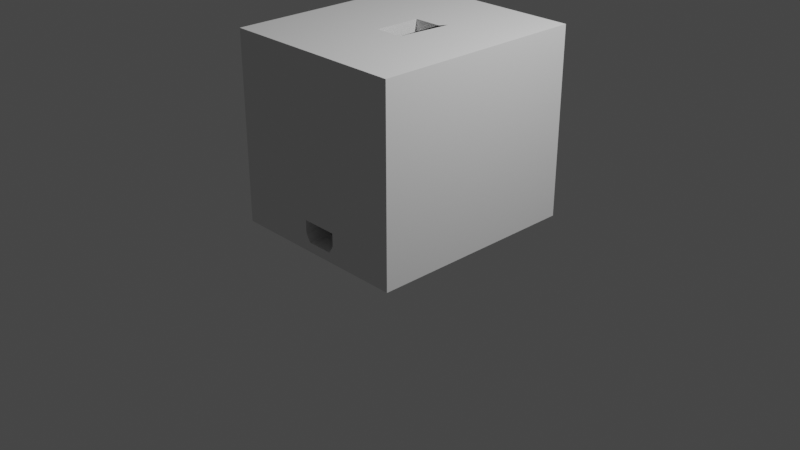 # Source: Dispenser_Box_Ver_3_-_Copy.blend  (saved by Blender 2.82.7; exported with 4.5.12 LTS)
import bpy
from mathutils import Matrix  # noqa: F401  (used for matrix-valued properties, if any)

bpy.ops.wm.read_factory_settings(use_empty=True)
scene = bpy.context.scene
scene.name = 'Scene'

# ---- collections
col_collection = bpy.data.collections.new('Collection'); scene.collection.children.link(col_collection)

# ---- world
world_world = bpy.data.worlds.new('World'); scene.world = world_world
world_world.use_nodes = True; world_world.node_tree.nodes.clear()
_N = world_world.node_tree.nodes; _L = world_world.node_tree.links
n0 = _N.new('ShaderNodeOutputWorld'); n0.name = 'World Output'; n0.location = (300, 300)
n1 = _N.new('ShaderNodeBackground'); n1.name = 'Background'; n1.location = (10, 300)
n1.inputs[0].default_value = (0.05088, 0.05088, 0.05088, 1.0)
_L.new(n1.outputs[0], n0.inputs[0])
n0.is_active_output = True
world_world.color = (0.05088, 0.05088, 0.05088)
world_world.use_sun_shadow = False
world_world.sun_shadow_jitter_overblur = 0.0

# ---- cameras
cam_camera = bpy.data.cameras.new('Camera')
cam_camera.clip_end = 100.0
cam_camera.ortho_scale = 7.314

# ---- lights
light_light = bpy.data.lights.new('Light', 'POINT')
light_light.transmission_factor = 0.0
light_light.energy = 1000.0
light_light.shadow_soft_size = 0.1
light_light.shadow_maximum_resolution = 0.006
light_light.use_absolute_resolution = True

# ---- meshes
me_outer_shell = bpy.data.meshes.new('Outer Shell')
me_outer_shell.from_pydata([(-1.0, -0.2498, 0.1217), (-1.0, 0.2459, 0.1217), (-0.1292, 0.1528, 0.1216), (-0.1292, 0.2397, 0.1216), (-1.0, -0.2715, 0.09667), (-1.0, -0.2715, 0.7167), (-1.0, 0.2676, 0.09667), (-1.0, 0.2676, 0.7167), (-1.0, -0.2498, 0.1217), (-1.0, -0.2498, 0.6917), (-1.0, 0.2459, 0.6917), (-1.0, 0.2459, 0.1217), (0.6112, 0.4404, -0.2151), (0.6141, 0.4404, -0.2154), (0.6169, 0.4404, -0.2162), (0.6195, 0.4404, -0.2176), (0.6218, 0.4404, -0.2195), (0.6237, 0.4404, -0.2218), (0.6251, 0.4404, -0.2244), (0.6259, 0.4404, -0.2272), (0.6262, 0.4404, -0.2301), (0.6259, 0.4404, -0.233), (0.6251, 0.4404, -0.2358), (0.6237, 0.4404, -0.2384), (0.6218, 0.4404, -0.2407), (0.6195, 0.4404, -0.2426), (0.6169, 0.4404, -0.244), (0.6141, 0.4404, -0.2448), (0.6112, 0.4404, -0.2451), (0.6083, 0.4404, -0.2448), (0.6055, 0.4404, -0.244), (0.6029, 0.4404, -0.2426), (0.6006, 0.4404, -0.2407), (0.5987, 0.4404, -0.2384), (0.5973, 0.4404, -0.2358), (0.5965, 0.4404, -0.233), (0.5962, 0.4404, -0.2301), (0.5965, 0.4404, -0.2272), (0.5973, 0.4404, -0.2244), (0.5987, 0.4404, -0.2218), (0.6006, 0.4404, -0.2195), (0.6029, 0.4404, -0.2176), (0.6055, 0.4404, -0.2162), (0.6083, 0.4404, -0.2154), (-0.5976, 0.4404, -0.2126), (-0.5976, 0.3535, -0.2126), (-0.5947, 0.4404, -0.2129), (-0.5947, 0.3535, -0.2129), (-0.5919, 0.4404, -0.2137), (-0.5919, 0.3535, -0.2137), (-0.5893, 0.4404, -0.2151), (-0.5893, 0.3535, -0.2151), (-0.587, 0.4404, -0.217), (-0.587, 0.3535, -0.217), (-0.5851, 0.4404, -0.2193), (-0.5851, 0.3535, -0.2193), (-0.5837, 0.4404, -0.2219), (-0.5837, 0.3535, -0.2219), (-0.5829, 0.4404, -0.2247), (-0.5829, 0.3535, -0.2247), (-0.5826, 0.4404, -0.2276), (-0.5826, 0.3535, -0.2276), (-0.5829, 0.4404, -0.2305), (-0.5829, 0.3535, -0.2305), (-0.5837, 0.4404, -0.2333), (-0.5837, 0.3535, -0.2333), (-0.5851, 0.4404, -0.2359), (-0.5851, 0.3535, -0.2359), (-0.587, 0.4404, -0.2382), (-0.587, 0.3535, -0.2382), (-0.5893, 0.4404, -0.2401), (-0.5893, 0.3535, -0.2401), (-0.5919, 0.4404, -0.2415), (-0.5919, 0.3535, -0.2415), (-0.5947, 0.4404, -0.2423), (-0.5947, 0.3535, -0.2423), (-0.5976, 0.4404, -0.2426), (-0.5976, 0.3535, -0.2426), (-0.6005, 0.4404, -0.2423), (-0.6005, 0.3535, -0.2423), (-0.6033, 0.4404, -0.2415), (-0.6033, 0.3535, -0.2415), (-0.6059, 0.4404, -0.2401), (-0.6059, 0.3535, -0.2401), (-0.6082, 0.4404, -0.2382), (-0.6082, 0.3535, -0.2382), (-0.6101, 0.4404, -0.2359), (-0.6101, 0.3535, -0.2359), (-0.6115, 0.4404, -0.2333), (-0.6115, 0.3535, -0.2333), (-0.6123, 0.4404, -0.2305), (-0.6123, 0.3535, -0.2305), (-0.6126, 0.4404, -0.2276), (-0.6126, 0.3535, -0.2276), (-0.6123, 0.4404, -0.2247), (-0.6123, 0.3535, -0.2247), (-0.6115, 0.4404, -0.2219), (-0.6115, 0.3535, -0.2219), (-0.6101, 0.4404, -0.2193), (-0.6101, 0.3535, -0.2193), (-0.6082, 0.4404, -0.217), (-0.6082, 0.3535, -0.217), (-0.6059, 0.4404, -0.2151), (-0.6059, 0.3535, -0.2151), (-0.6033, 0.4404, -0.2137), (-0.6033, 0.3535, -0.2137), (-0.6005, 0.4404, -0.2129), (-0.6005, 0.3535, -0.2129), (-0.5336, 0.4404, 0.299), (-0.5336, 0.3535, 0.299), (-0.5307, 0.4404, 0.2987), (-0.5307, 0.3535, 0.2987), (-0.5279, 0.4404, 0.2979), (-0.5279, 0.3535, 0.2979), (-0.5253, 0.4404, 0.2965), (-0.5253, 0.3535, 0.2965), (-0.523, 0.4404, 0.2946), (-0.523, 0.3535, 0.2946), (-0.5211, 0.4404, 0.2923), (-0.5211, 0.3535, 0.2923), (-0.5197, 0.4404, 0.2897), (-0.5197, 0.3535, 0.2897), (-0.5189, 0.4404, 0.2869), (-0.5189, 0.3535, 0.2869), (-0.5186, 0.4404, 0.284), (-0.5186, 0.3535, 0.284), (-0.5189, 0.4404, 0.2811), (-0.5189, 0.3535, 0.2811), (-0.5197, 0.4404, 0.2783), (-0.5197, 0.3535, 0.2783), (-0.5211, 0.4404, 0.2757), (-0.5211, 0.3535, 0.2757), (-0.523, 0.4404, 0.2734), (-0.523, 0.3535, 0.2734), (-0.5253, 0.4404, 0.2715), (-0.5253, 0.3535, 0.2715), (-0.5279, 0.4404, 0.2701), (-0.5279, 0.3535, 0.2701), (-0.5307, 0.4404, 0.2693), (-0.5307, 0.3535, 0.2693), (-0.5336, 0.4404, 0.269), (-0.5336, 0.3535, 0.269), (-0.5365, 0.4404, 0.2693), (-0.5365, 0.3535, 0.2693), (-0.5393, 0.4404, 0.2701), (-0.5393, 0.3535, 0.2701), (-0.5419, 0.4404, 0.2715), (-0.5419, 0.3535, 0.2715), (-0.5442, 0.4404, 0.2734), (-0.5442, 0.3535, 0.2734), (-0.5461, 0.4404, 0.2757), (-0.5461, 0.3535, 0.2757), (-0.5475, 0.4404, 0.2783), (-0.5475, 0.3535, 0.2783), (-0.5483, 0.4404, 0.2811), (-0.5483, 0.3535, 0.2811), (-0.5486, 0.4404, 0.284), (-0.5486, 0.3535, 0.284), (-0.5483, 0.4404, 0.2869), (-0.5483, 0.3535, 0.2869), (-0.5475, 0.4404, 0.2897), (-0.5475, 0.3535, 0.2897), (-0.5461, 0.4404, 0.2923), (-0.5461, 0.3535, 0.2923), (-0.5442, 0.4404, 0.2946), (-0.5442, 0.3535, 0.2946), (-0.5419, 0.4404, 0.2965), (-0.5419, 0.3535, 0.2965), (-0.5393, 0.4404, 0.2979), (-0.5393, 0.3535, 0.2979), (-0.5365, 0.4404, 0.2987), (-0.5365, 0.3535, 0.2987), (0.6252, 0.4404, 0.4931), (0.6252, 0.3535, 0.4931), (0.6281, 0.4404, 0.4928), (0.6281, 0.3535, 0.4928), (0.6309, 0.4404, 0.492), (0.6309, 0.3535, 0.492), (0.6335, 0.4404, 0.4906), (0.6335, 0.3535, 0.4906), (0.6358, 0.4404, 0.4887), (0.6358, 0.3535, 0.4887), (0.6377, 0.4404, 0.4864), (0.6377, 0.3535, 0.4864), (0.6391, 0.4404, 0.4838), (0.6391, 0.3535, 0.4838), (0.6399, 0.4404, 0.481), (0.6399, 0.3535, 0.481), (0.6402, 0.4404, 0.4781), (0.6402, 0.3535, 0.4781), (0.6399, 0.4404, 0.4752), (0.6399, 0.3535, 0.4752), (0.6391, 0.4404, 0.4724), (0.6391, 0.3535, 0.4724), (0.6377, 0.4404, 0.4698), (0.6377, 0.3535, 0.4698), (0.6358, 0.4404, 0.4675), (0.6358, 0.3535, 0.4675), (0.6335, 0.4404, 0.4656), (0.6335, 0.3535, 0.4656), (0.6309, 0.4404, 0.4642), (0.6309, 0.3535, 0.4642), (0.6281, 0.4404, 0.4634), (0.6281, 0.3535, 0.4634), (0.6252, 0.4404, 0.4631), (0.6252, 0.3535, 0.4631), (0.6223, 0.4404, 0.4634), (0.6223, 0.3535, 0.4634), (0.6195, 0.4404, 0.4642), (0.6195, 0.3535, 0.4642), (0.6169, 0.4404, 0.4656), (0.6169, 0.3535, 0.4656), (0.6146, 0.4404, 0.4675), (0.6146, 0.3535, 0.4675), (0.6127, 0.4404, 0.4698), (0.6127, 0.3535, 0.4698), (0.6113, 0.4404, 0.4724), (0.6113, 0.3535, 0.4724), (0.6105, 0.4404, 0.4752), (0.6105, 0.3535, 0.4752), (0.6102, 0.4404, 0.4781), (0.6102, 0.3535, 0.4781), (0.6105, 0.4404, 0.481), (0.6105, 0.3535, 0.481), (0.6113, 0.4404, 0.4838), (0.6113, 0.3535, 0.4838), (0.6127, 0.4404, 0.4864), (0.6127, 0.3535, 0.4864), (0.6146, 0.4404, 0.4887), (0.6146, 0.3535, 0.4887), (0.6169, 0.4404, 0.4906), (0.6169, 0.3535, 0.4906), (0.6195, 0.4404, 0.492), (0.6195, 0.3535, 0.492), (0.6223, 0.4404, 0.4928), (0.6223, 0.3535, 0.4928), (-0.675, 0.4404, -0.2696), (-0.675, 0.4404, 0.5304), (0.675, 0.4404, -0.2696), (0.675, 0.4404, 0.5304), (0.06744, 0.8878, -0.9117), (0.07041, 0.8875, -0.9117), (0.07326, 0.8867, -0.9117), (0.07589, 0.8855, -0.9117), (0.0782, 0.8839, -0.9117), (0.08009, 0.8819, -0.9117), (0.08149, 0.8796, -0.9117), (0.08236, 0.8771, -0.9117), (0.08265, 0.8745, -0.9117), (0.08236, 0.8719, -0.9117), (0.08149, 0.8695, -0.9117), (0.08009, 0.8672, -0.9117), (0.0782, 0.8652, -0.9117), (0.07589, 0.8635, -0.9117), (0.07326, 0.8623, -0.9117), (0.07041, 0.8616, -0.9117), (0.06744, 0.8613, -0.9117), (0.06447, 0.8616, -0.9117), (0.06162, 0.8623, -0.9117), (0.05899, 0.8635, -0.9117), (0.05668, 0.8652, -0.9117), (0.05479, 0.8672, -0.9117), (0.05338, 0.8695, -0.9117), (0.05252, 0.8719, -0.9117), (0.05222, 0.8745, -0.9117), (0.05252, 0.8771, -0.9117), (0.05338, 0.8796, -0.9117), (0.05479, 0.8819, -0.9117), (0.05668, 0.8839, -0.9117), (0.05899, 0.8855, -0.9117), (0.06162, 0.8867, -0.9117), (0.06447, 0.8875, -0.9117), (0.06744, -0.8512, -0.9117), (0.07041, -0.8515, -0.9117), (0.07326, -0.8522, -0.9117), (0.07589, -0.8535, -0.9117), (0.0782, -0.8551, -0.9117), (0.08009, -0.8571, -0.9117), (0.08149, -0.8594, -0.9117), (0.08236, -0.8619, -0.9117), (0.08265, -0.8645, -0.9117), (0.08236, -0.867, -0.9117), (0.08149, -0.8695, -0.9117), (0.08009, -0.8718, -0.9117), (0.0782, -0.8738, -0.9117), (0.07589, -0.8755, -0.9117), (0.07326, -0.8767, -0.9117), (0.07041, -0.8774, -0.9117), (0.06744, -0.8777, -0.9117), (0.06447, -0.8774, -0.9117), (0.06162, -0.8767, -0.9117), (0.05899, -0.8755, -0.9117), (0.05668, -0.8738, -0.9117), (0.05479, -0.8718, -0.9117), (0.05338, -0.8695, -0.9117), (0.05252, -0.867, -0.9117), (0.05222, -0.8645, -0.9117), (0.05252, -0.8619, -0.9117), (0.05338, -0.8594, -0.9117), (0.05479, -0.8571, -0.9117), (0.05668, -0.8551, -0.9117), (0.05899, -0.8535, -0.9117), (0.06162, -0.8522, -0.9117), (0.06447, -0.8515, -0.9117), (0.2125, 0.9129, -0.9632), (0.2125, 0.9047, -0.959), (0.2125, 0.8433, -0.9589), (0.2125, 0.8348, -0.9486), (0.2125, 0.8348, -0.9), (0.2125, -0.913, -0.963), (0.2125, 0.913, -0.9631), (0.2125, 0.3691, -0.9), (-0.2127, 0.9129, -0.9632), (-0.2126, 0.8348, -0.9486), (0.2125, 0.913, -0.9631), (-0.2125, 0.913, -0.9632), (-0.2127, 0.8433, -0.9589), (-0.2127, 0.9047, -0.959), (0.2125, 0.8348, -0.9138), (-0.2126, 0.8348, -0.9138), (0.2125, 0.8348, -0.9), (-0.2126, 0.8348, -0.9003), (0.2125, 0.8348, -0.8999), (-0.2126, 0.8348, -0.9), (-0.2125, 0.8348, -0.9), (-0.2126, 0.8348, -0.9), (-0.2125, 0.8348, -0.9486), (-0.2125, 0.8433, -0.9589), (-0.2125, 0.9048, -0.959), (0.2125, 0.913, -0.9631), (0.2125, 0.913, -0.963), (0.2125, -0.8264, -0.9), (0.2125, -0.8263, -0.9501), (0.2125, -0.8343, -0.9591), (0.2125, -0.8954, -0.9591), (-0.01115, -0.8264, -0.9), (-0.08032, -0.8264, -0.9506), (-0.2125, 0.2175, -0.9), (0.2125, -0.913, -0.963), (0.2125, -0.8264, -0.9506), (-0.08046, -0.8264, -0.9), (-0.08033, -0.8261, -0.9002), (-0.08032, -0.8954, -0.9591), (-0.08032, -0.8264, -0.9), (-0.2125, 0.2171, -0.9), (-0.08029, 0.2171, -0.9), (-0.08029, 0.2171, -0.9), (-0.08019, 0.2171, -0.9001), (-0.2125, 0.2171, -0.8998), (-0.2125, 0.2171, -0.9001), (-0.08033, -0.7627, -0.9002), (-0.08033, -0.8263, -0.9002), (-0.0801, -0.913, -0.963), (-0.0805, -0.913, -0.963), (-0.08033, -0.8263, -0.9501), (-0.08033, -0.8343, -0.9591), (-0.08049, -0.8954, -0.9591), (-0.08049, -0.8343, -0.9591), (-1.0, -1.0, -1.0), (-1.0, -1.0, 1.0), (-1.0, 1.0, -1.0), (-1.0, 1.0, 1.0), (1.0, -1.0, -1.0), (1.0, -1.0, 1.0), (1.0, 1.0, -1.0), (1.0, 1.0, 1.0), (0.2125, 0.913, -1.0), (-0.2125, 0.913, -1.0), (0.2125, 0.9129, -1.0), (0.2125, 0.2125, -1.0), (-0.2125, 0.2175, -1.0), (-0.08019, 0.2171, -1.0), (-0.2125, 0.2171, -1.0), (-0.08033, -0.8261, -1.0), (-0.08044, -0.8319, -1.0), (-0.08016, -0.913, -1.0), (0.2125, -0.913, -1.0), (0.2125, -0.913, -1.0), (-0.08033, -0.8262, -1.0), (0.05338, -0.8594, -0.9591), (0.05479, -0.8571, -0.9591), (0.07326, -0.8522, -0.9591), (0.07041, -0.8515, -0.9591), (0.05252, -0.8619, -0.9591), (0.0782, -0.8551, -0.9591), (0.07589, -0.8755, -0.9591), (0.07326, -0.8767, -0.9591), (0.08009, -0.8571, -0.9591), (0.07041, -0.8774, -0.9591), (0.06162, -0.8767, -0.9591), (0.05222, -0.8645, -0.9591), (0.06162, -0.8522, -0.9591), (0.05899, -0.8755, -0.9591), (0.08236, -0.867, -0.9591), (0.0782, -0.8738, -0.9591), (0.08149, -0.8695, -0.9591), (0.08265, -0.8645, -0.9591), (0.05668, -0.8551, -0.9591), (0.05899, -0.8535, -0.9591), (0.06744, -0.8777, -0.9591), (0.06744, -0.8512, -0.9591), (0.08236, -0.8619, -0.9591), (0.07589, -0.8535, -0.9591), (0.08149, -0.8594, -0.9591), (0.05338, -0.8695, -0.9591), (0.05479, -0.8718, -0.9591), (0.05252, -0.867, -0.9591), (0.05668, -0.8738, -0.9591), (0.06447, -0.8774, -0.9591), (0.08009, -0.8718, -0.9591), (0.06447, -0.8515, -0.9591), (0.05338, 0.8796, -0.9589), (0.05479, 0.8819, -0.9589), (0.07326, 0.8867, -0.9589), (0.07041, 0.8875, -0.959), (0.05252, 0.8771, -0.9589), (0.0782, 0.8839, -0.9589), (0.07589, 0.8635, -0.9589), (0.07326, 0.8623, -0.9589), (0.08009, 0.8819, -0.9589), (0.07041, 0.8616, -0.9589), (0.06162, 0.8623, -0.9589), (0.05222, 0.8745, -0.9589), (0.06162, 0.8867, -0.9589), (0.05899, 0.8635, -0.9589), (0.08236, 0.8719, -0.9589), (0.0782, 0.8652, -0.9589), (0.08149, 0.8695, -0.9589), (0.08265, 0.8745, -0.9589), (0.05668, 0.8839, -0.9589), (0.05899, 0.8855, -0.9589), (0.06744, 0.8613, -0.9589), (0.06744, 0.8878, -0.959), (0.08236, 0.8771, -0.9589), (0.07589, 0.8855, -0.9589), (0.08149, 0.8796, -0.9589), (0.05338, 0.8695, -0.9589), (0.05479, 0.8672, -0.9589), (0.05252, 0.8719, -0.9589), (0.05668, 0.8652, -0.9589), (0.06447, 0.8616, -0.9589), (0.08009, 0.8672, -0.9589), (0.06447, 0.8875, -0.959), (0.675, 1.0, -0.2697), (0.675, 1.0, 0.5303), (-0.675, 1.0, -0.2697), (-0.675, 1.0, 0.5303), (-0.675, 0.3535, -0.2696), (-0.675, 0.3535, 0.5304), (-0.675, 0.4404, -0.2696), (-0.675, 0.4404, 0.5304), (0.675, 0.3535, -0.2696), (0.675, 0.3535, 0.5304), (0.675, 0.4404, -0.2696), (0.675, 0.4404, 0.5304), (0.6252, 0.4404, 0.4931), (0.6281, 0.4404, 0.4928), (0.6223, 0.4404, 0.4928), (0.6105, 0.4404, 0.4752), (0.6399, 0.4404, 0.481), (0.6402, 0.4404, 0.4781), (0.6309, 0.4404, 0.492), (0.6169, 0.4404, 0.4906), (0.6195, 0.4404, 0.492), (0.6127, 0.4404, 0.4698), (0.6146, 0.4404, 0.4675), (0.6105, 0.4404, 0.481), (0.6169, 0.4404, 0.4656), (0.6195, 0.4404, 0.4642), (0.6377, 0.4404, 0.4864), (0.6358, 0.4404, 0.4887), (0.6335, 0.4404, 0.4656), (0.6309, 0.4404, 0.4642), (0.6223, 0.4404, 0.4634), (0.6252, 0.4404, 0.4631), (0.6127, 0.4404, 0.4864), (0.6113, 0.4404, 0.4724), (0.6146, 0.4404, 0.4887), (0.6391, 0.4404, 0.4724), (0.6399, 0.4404, 0.4752), (0.6358, 0.4404, 0.4675), (0.6377, 0.4404, 0.4698), (0.6335, 0.4404, 0.4906), (0.6113, 0.4404, 0.4838), (0.6102, 0.4404, 0.4781), (0.6391, 0.4404, 0.4838), (0.6281, 0.4404, 0.4634), (0.6309, 0.3535, 0.4642), (0.6281, 0.3535, 0.4634), (0.6335, 0.3535, 0.4906), (0.6252, 0.3535, 0.4631), (0.6358, 0.3535, 0.4887), (0.6105, 0.3535, 0.4752), (0.6127, 0.3535, 0.4698), (0.6146, 0.3535, 0.4675), (0.6113, 0.3535, 0.4724), (0.6335, 0.3535, 0.4656), (0.6358, 0.3535, 0.4675), (0.6377, 0.3535, 0.4864), (0.6391, 0.3535, 0.4838), (0.6223, 0.3535, 0.4634), (0.6195, 0.3535, 0.4642), (0.6169, 0.3535, 0.4656), (0.6105, 0.3535, 0.481), (0.6399, 0.3535, 0.4752), (0.6252, 0.3535, 0.4931), (0.6102, 0.3535, 0.4781), (0.6223, 0.3535, 0.4928), (0.6399, 0.3535, 0.481), (0.6309, 0.3535, 0.492), (0.6281, 0.3535, 0.4928), (0.6169, 0.3535, 0.4906), (0.6127, 0.3535, 0.4864), (0.6195, 0.3535, 0.492), (0.6146, 0.3535, 0.4887), (0.6402, 0.3535, 0.4781), (0.6391, 0.3535, 0.4724), (0.6377, 0.3535, 0.4698), (0.6113, 0.3535, 0.4838), (-0.5483, 0.4404, 0.2811), (-0.5336, 0.4404, 0.299), (-0.5307, 0.4404, 0.2987), (-0.5365, 0.4404, 0.2987), (-0.5279, 0.4404, 0.2979), (-0.5483, 0.4404, 0.2869), (-0.5186, 0.4404, 0.284), (-0.5189, 0.4404, 0.2869), (-0.5442, 0.4404, 0.2734), (-0.5393, 0.4404, 0.2979), (-0.5461, 0.4404, 0.2757), (-0.5419, 0.4404, 0.2965), (-0.5419, 0.4404, 0.2715), (-0.5393, 0.4404, 0.2701), (-0.5253, 0.4404, 0.2715), (-0.5211, 0.4404, 0.2923), (-0.5336, 0.4404, 0.269), (-0.5365, 0.4404, 0.2693), (-0.5279, 0.4404, 0.2701), (-0.5461, 0.4404, 0.2923), (-0.5475, 0.4404, 0.2783), (-0.523, 0.4404, 0.2946), (-0.5442, 0.4404, 0.2946), (-0.5197, 0.4404, 0.2783), (-0.5189, 0.4404, 0.2811), (-0.523, 0.4404, 0.2734), (-0.5211, 0.4404, 0.2757), (-0.5475, 0.4404, 0.2897), (-0.5253, 0.4404, 0.2965), (-0.5486, 0.4404, 0.284), (-0.5307, 0.4404, 0.2693), (-0.5197, 0.4404, 0.2897), (-0.5279, 0.3535, 0.2701), (-0.5307, 0.3535, 0.2693), (-0.5253, 0.3535, 0.2965), (-0.5336, 0.3535, 0.269), (-0.523, 0.3535, 0.2946), (-0.5483, 0.3535, 0.2811), (-0.5461, 0.3535, 0.2757), (-0.5442, 0.3535, 0.2734), (-0.5475, 0.3535, 0.2783), (-0.5253, 0.3535, 0.2715), (-0.523, 0.3535, 0.2734), (-0.5211, 0.3535, 0.2923), (-0.5197, 0.3535, 0.2897), (-0.5365, 0.3535, 0.2693), (-0.5393, 0.3535, 0.2701), (-0.5419, 0.3535, 0.2715), (-0.5483, 0.3535, 0.2869), (-0.5189, 0.3535, 0.2811), (-0.5336, 0.3535, 0.299), (-0.5486, 0.3535, 0.284), (-0.5365, 0.3535, 0.2987), (-0.5189, 0.3535, 0.2869), (-0.5279, 0.3535, 0.2979), (-0.5307, 0.3535, 0.2987), (-0.5419, 0.3535, 0.2965), (-0.5461, 0.3535, 0.2923), (-0.5393, 0.3535, 0.2979), (-0.5442, 0.3535, 0.2946), (-0.5186, 0.3535, 0.284), (-0.5197, 0.3535, 0.2783), (-0.5211, 0.3535, 0.2757), (-0.5475, 0.3535, 0.2897), (-0.6123, 0.4404, -0.2305), (-0.5976, 0.4404, -0.2126), (-0.5947, 0.4404, -0.2129), (-0.6005, 0.4404, -0.2129), (-0.5919, 0.4404, -0.2137), (-0.6126, 0.4404, -0.2276), (-0.5826, 0.4404, -0.2276), (-0.5829, 0.4404, -0.2247), (-0.6082, 0.4404, -0.2382), (-0.6033, 0.4404, -0.2137), (-0.6101, 0.4404, -0.2359), (-0.6059, 0.4404, -0.2151), (-0.6059, 0.4404, -0.2401), (-0.6033, 0.4404, -0.2415), (-0.5893, 0.4404, -0.2401), (-0.5851, 0.4404, -0.2193), (-0.6005, 0.4404, -0.2423), (-0.5976, 0.4404, -0.2426), (-0.5919, 0.4404, -0.2415), (-0.6115, 0.4404, -0.2219), (-0.6115, 0.4404, -0.2333), (-0.587, 0.4404, -0.217), (-0.6082, 0.4404, -0.217), (-0.5837, 0.4404, -0.2333), (-0.5829, 0.4404, -0.2305), (-0.6101, 0.4404, -0.2193), (-0.587, 0.4404, -0.2382), (-0.5851, 0.4404, -0.2359), (-0.5893, 0.4404, -0.2151), (-0.6123, 0.4404, -0.2247), (-0.5947, 0.4404, -0.2423), (-0.5837, 0.4404, -0.2219), (-0.5919, 0.3535, -0.2415), (-0.5947, 0.3535, -0.2423), (-0.5893, 0.3535, -0.2151), (-0.5976, 0.3535, -0.2426), (-0.587, 0.3535, -0.217), (-0.6123, 0.3535, -0.2305), (-0.6101, 0.3535, -0.2359), (-0.6082, 0.3535, -0.2382), (-0.6115, 0.3535, -0.2333), (-0.5893, 0.3535, -0.2401), (-0.587, 0.3535, -0.2382), (-0.5851, 0.3535, -0.2193), (-0.5837, 0.3535, -0.2219), (-0.6005, 0.3535, -0.2423), (-0.6033, 0.3535, -0.2415), (-0.6059, 0.3535, -0.2401), (-0.6123, 0.3535, -0.2247), (-0.5829, 0.3535, -0.2305), (-0.5976, 0.3535, -0.2126), (-0.6126, 0.3535, -0.2276), (-0.6005, 0.3535, -0.2129), (-0.5829, 0.3535, -0.2247), (-0.5919, 0.3535, -0.2137), (-0.5947, 0.3535, -0.2129), (-0.6059, 0.3535, -0.2151), (-0.6101, 0.3535, -0.2193), (-0.6033, 0.3535, -0.2137), (-0.6082, 0.3535, -0.217), (-0.5826, 0.3535, -0.2276), (-0.5837, 0.3535, -0.2333), (-0.5851, 0.3535, -0.2359), (-0.6115, 0.3535, -0.2219), (0.5965, 0.4404, -0.233), (0.6112, 0.4404, -0.2151), (0.6141, 0.4404, -0.2154), (0.6083, 0.4404, -0.2154), (0.6169, 0.4404, -0.2162), (0.5965, 0.4404, -0.2272), (0.6262, 0.4404, -0.2301), (0.6259, 0.4404, -0.2272), (0.6006, 0.4404, -0.2407), (0.6029, 0.4404, -0.2176), (0.5987, 0.4404, -0.2384), (0.6055, 0.4404, -0.2162), (0.6029, 0.4404, -0.2426), (0.6055, 0.4404, -0.244), (0.618, 0.4404, -0.2434), (0.6195, 0.4404, -0.2426), (0.6218, 0.4404, -0.2195), (0.6112, 0.4404, -0.2451), (0.6083, 0.4404, -0.2448), (0.6169, 0.4404, -0.244), (0.5973, 0.4404, -0.2244), (0.5967, 0.4404, -0.2337), (0.5973, 0.4404, -0.2358), (0.6237, 0.4404, -0.2218), (0.5987, 0.4404, -0.2218), (0.6251, 0.4404, -0.2358), (0.6259, 0.4404, -0.233), (0.6006, 0.4404, -0.2195), (0.6218, 0.4404, -0.2407), (0.6237, 0.4404, -0.2384), (0.6195, 0.4404, -0.2176), (0.5962, 0.4404, -0.2301), (0.6141, 0.4404, -0.2448), (0.6251, 0.4404, -0.2244), (0.6169, 0.3535, -0.244), (0.6141, 0.3535, -0.2448), (0.6195, 0.3535, -0.2176), (0.6112, 0.3535, -0.2451), (0.6218, 0.3535, -0.2195), (0.5965, 0.3535, -0.233), (0.5987, 0.3535, -0.2384), (0.6006, 0.3535, -0.2407), (0.5967, 0.3535, -0.2337), (0.5968, 0.3535, -0.2339), (0.5973, 0.3535, -0.2358), (0.6195, 0.3535, -0.2426), (0.6218, 0.3535, -0.2407), (0.6237, 0.3535, -0.2218), (0.6251, 0.3535, -0.2244), (0.618, 0.3535, -0.2434), (0.6178, 0.3535, -0.2435), (0.6083, 0.3535, -0.2448), (0.6055, 0.3535, -0.244), (0.6029, 0.3535, -0.2426), (0.5965, 0.3535, -0.2272), (0.6259, 0.3535, -0.233), (0.6112, 0.3535, -0.2151), (0.5962, 0.3535, -0.2301), (0.6083, 0.3535, -0.2154), (0.6259, 0.3535, -0.2272), (0.6169, 0.3535, -0.2162), (0.6141, 0.3535, -0.2154), (0.6029, 0.3535, -0.2176), (0.5987, 0.3535, -0.2218), (0.6055, 0.3535, -0.2162), (0.6006, 0.3535, -0.2195), (0.6262, 0.3535, -0.2301), (0.6251, 0.3535, -0.2358), (0.6237, 0.3535, -0.2384), (0.5973, 0.3535, -0.2244), (-1.0, -0.2715, 0.2715), (-1.0, 0.2397, 0.09667), (-1.0, 0.1528, 0.09667), (-1.0, -0.1605, 0.1217), (-1.0, -0.2474, 0.1217), (-0.1293, 0.2397, 0.09667), (-1.0, 0.2456, 0.1217), (-1.0, -0.1605, 0.1217), (-1.0, -0.2474, 0.1217), (-1.0, 0.2401, 0.098), (-1.0, -0.2474, 0.1216), (-1.0, -0.2474, 0.1216), (0.1735, -0.1218, -0.9), (-0.04154, 0.1539, -0.9), (-0.084, -0.2193, -0.7391), (-0.084, -0.2193, 1.0), (-0.084, 0.2154, -0.7391), (-0.084, 0.2154, 1.0), (0.216, -0.2193, 1.0), (0.216, 0.2154, -0.7391), (0.216, 0.2154, 1.0), (-0.084, 0.2154, 1.0), (0.216, 0.2154, 1.0), (-0.1266, -0.2851, -0.7391), (-0.1293, 0.2811, -0.7391), (0.2613, 0.2811, -0.7391), (-0.1266, -1.0, -0.8174), (-0.1293, 0.2811, -0.8174), (0.2586, -1.0, -0.8174), (0.2613, 0.2811, -0.8174), (0.206, -0.158, -0.9), (0.206, -1.0, -0.9), (0.206, 0.201, -0.9), (-0.07404, 0.201, -0.9), (-0.07404, -1.0, -0.9), (-0.1293, -0.2851, -0.6799), (-0.1293, -0.2851, 1.0), (-0.1293, 0.2811, -0.7391), (-0.1293, 0.2811, 1.0), (0.2613, -0.2851, -0.6799), (0.2619, -0.2851, 1.0), (0.2613, 0.2811, -0.7391), (0.2613, 0.2811, 1.0), (-0.03729, 0.1539, -0.9), (0.1735, -0.1163, -0.9), (-1.0, -0.2715, 0.09667), (-1.0, -0.2715, 0.7167), (-1.0, 0.2676, 0.09667), (-1.0, 0.2676, 0.7167), (-0.1293, -0.2715, 0.09667), (-0.1293, -0.2715, 0.7167), (-0.1293, 0.2676, 0.09667), (-0.1293, 0.2676, 0.7167), (-0.1293, -0.2498, 0.1217), (-1.0, -0.2498, 0.1217), (-0.1293, -0.2498, 0.6917), (-1.0, -0.2498, 0.6917), (-0.1293, 0.2459, 0.6917), (-1.0, 0.2459, 0.6917), (-0.1293, 0.2459, 0.1217), (-1.0, 0.2459, 0.1217), (0.2586, -1.0, -0.9), (-0.1266, -1.0, -0.9), (0.2125, 0.913, -0.9631), (0.2125, 0.913, -0.9631), (0.2125, 0.913, -0.963), (0.2125, -0.8264, -0.9), (-0.01115, -0.8264, -0.9), (-0.08046, -0.8264, -0.9), (-0.08033, -0.7627, -0.9002), (-0.08033, -0.8263, -0.9002), (0.2586, -1.0, -0.9), (-0.1266, -1.0, -0.6799), (-0.1266, -0.2851, -0.6799), (0.2613, -0.2851, -0.6799), (0.2586, -1.0, -0.6799), (0.2586, -1.0, -0.9), (0.2586, -1.0, -0.6798), (-0.126, -1.0, -0.6798), (-0.126, -1.0, -0.9), (0.2586, -0.9905, -0.9), (0.2586, -1.0, -0.9), (0.2187, -0.2193, -0.7391), (0.2608, -0.2851, -0.6799), (0.2613, -0.2851, -0.6799), (0.2613, 0.2811, -0.7391), (0.2613, -0.2851, -0.7391), (0.2613, -0.3077, -0.8174), (0.2613, 0.2811, -0.7391), (0.2586, -1.0, -0.8174), (0.2613, -0.285, -0.7391), (0.2613, -0.2851, -0.7391), (0.2586, -1.0, -0.8174), (1.0, -1.0, -1.0), (-1.0, -1.0, -1.0), (1.0, -1.0, 1.0), (-1.0, -1.0, 1.0), (-1.0, -1.0, -1.0), (-1.0, -1.0, 1.0), (1.0, -1.0, -1.0), (1.0, -1.0, 1.0)], [(9, 10), (10, 11), (331, 335), (335, 340), (350, 351), (720, 11), (8, 9), (9, 5), (11, 6), (8, 721), (11, 1), (1, 723), (724, 723), (0, 725), (8, 0), (718, 722), (7, 10), (4, 0), (6, 1), (718, 726), (0, 727), (721, 725), (725, 728), (2, 3), (374, 356), (356, 375), (352, 377), (376, 309), (334, 369), (11, 728), (761, 729), (730, 760), (730, 750), (783, 784), (784, 785), (786, 787), (745, 792), (805, 807)], [(47, 49, 51, 53, 55, 57, 59, 61, 63, 65, 67, 69, 71, 73, 75, 77, 79, 81, 83, 85, 87, 89, 91, 93, 95, 97, 99, 101, 103, 105, 107, 45), (111, 113, 115, 117, 119, 121, 123, 125, 127, 129, 131, 133, 135, 137, 139, 141, 143, 145, 147, 149, 151, 153, 155, 157, 159, 161, 163, 165, 167, 169, 171, 109), (175, 177, 179, 181, 183, 185, 187, 189, 191, 193, 195, 197, 199, 201, 203, 205, 207, 209, 211, 213, 215, 217, 219, 221, 223, 225, 227, 229, 231, 233, 235, 173), (236, 445, 446, 237), (238, 236, 92, 90, 88, 86, 84, 82, 80, 78, 76, 74, 72, 70, 68, 66, 64, 62, 60), (241, 242, 243, 244, 245, 246, 247, 248, 249, 250, 251, 252, 253, 254, 255, 256, 257, 258, 259, 260, 261, 262, 263, 264, 265, 266, 267, 268, 269, 270, 271, 240), (273, 274, 275, 276, 277, 278, 279, 280, 281, 282, 283, 284, 285, 286, 287, 288, 289, 290, 291, 292, 293, 294, 295, 296, 297, 298, 299, 300, 301, 302, 303, 272), (307, 313, 316, 306), (305, 317, 312, 304), (306, 316, 317, 422, 438, 436, 437, 439, 424, 421, 440, 431, 420, 418, 417, 426, 441, 427, 425, 428, 305), (307, 318, 319, 313), (318, 320, 321, 319), (320, 322, 323, 325, 321), (331, 339, 336, 343), (349, 348, 347), (353, 342, 334, 309), (332, 333, 355, 354), (333, 396, 401, 403, 387, 384, 402, 381, 382, 400, 410, 391, 398, 397, 380, 379, 383, 390, 357), (354, 357, 356, 352, 375, 374, 378), (360, 361, 446, 445, 443, 364), (364, 365, 363, 362), (360, 367, 370, 372, 371, 373, 374, 358), (360, 364, 366, 367), (364, 362, 376, 377, 369, 368), (375, 352, 338, 376), (366, 314, 315, 367), (377, 309, 334, 333, 332, 331, 311, 308, 307, 306, 305, 304, 368, 369), (372, 349, 347, 371), (367, 315, 328, 327, 326, 324, 337, 370), (371, 347, 350, 341, 373), (393, 281, 280, 396), (394, 284, 283, 409), (409, 283, 282, 395), (383, 297, 296, 390), (401, 279, 278, 403), (396, 280, 279, 401), (387, 277, 276, 384), (400, 272, 303, 410), (408, 289, 288, 399), (380, 299, 298, 379), (399, 288, 287, 388), (410, 303, 302, 391), (384, 276, 275, 402), (392, 291, 290, 389), (357, 390, 406, 404, 405, 407, 392, 389, 408, 399, 388, 386, 385, 394, 409, 395, 393, 396, 333, 334, 356), (402, 275, 274, 381), (385, 285, 284, 394), (398, 301, 300, 397), (379, 298, 297, 383), (386, 286, 285, 385), (407, 292, 291, 392), (404, 294, 293, 405), (382, 273, 272, 400), (403, 278, 277, 387), (390, 296, 295, 406), (395, 282, 281, 393), (389, 290, 289, 408), (391, 302, 301, 398), (381, 274, 273, 382), (388, 287, 286, 386), (406, 295, 294, 404), (397, 300, 299, 380), (405, 293, 292, 407), (425, 249, 248, 428), (426, 252, 251, 441), (441, 251, 250, 427), (415, 265, 264, 422), (433, 247, 246, 435), (428, 248, 247, 433), (419, 245, 244, 416), (432, 240, 271, 442), (440, 257, 256, 431), (412, 267, 266, 411), (431, 256, 255, 420), (442, 271, 270, 423), (416, 244, 243, 434), (424, 259, 258, 421), (434, 243, 242, 413), (417, 253, 252, 426), (430, 269, 268, 429), (411, 266, 265, 415), (418, 254, 253, 417), (439, 260, 259, 424), (436, 262, 261, 437), (414, 241, 240, 432), (435, 246, 245, 419), (422, 264, 263, 438), (427, 250, 249, 425), (421, 258, 257, 440), (305, 428, 433, 435, 419, 416, 434, 413, 414, 432, 442, 423, 430, 429, 412, 411, 415, 422, 317), (423, 270, 269, 430), (413, 242, 241, 414), (420, 255, 254, 418), (438, 263, 262, 436), (429, 268, 267, 412), (437, 261, 260, 439), (443, 238, 239, 444), (364, 443, 444, 446, 361, 365), (445, 236, 238, 443), (444, 239, 237, 446), (447, 448, 450, 449), (449, 588, 583, 603, 593, 591, 595, 596, 599, 600, 613, 601, 597, 609, 610, 606, 607, 589, 453), (453, 454, 452, 451), (451, 643, 632, 644, 645, 625, 624, 615, 616, 618, 628, 629, 630, 622, 621, 623, 620, 634, 447), (449, 453, 451, 447), (499, 185, 183, 498), (505, 173, 235, 507), (511, 231, 229, 514), (515, 189, 187, 508), (488, 203, 201, 487), (514, 229, 227, 512), (492, 219, 217, 495), (491, 181, 179, 489), (513, 233, 231, 511), (516, 193, 191, 504), (510, 175, 173, 505), (501, 209, 207, 500), (500, 207, 205, 490), (490, 205, 203, 488), (493, 215, 213, 494), (494, 213, 211, 502), (239, 188, 186, 184, 182, 180, 178, 176, 174, 172, 234, 232, 230, 228, 226, 224, 222, 220, 237), (496, 199, 197, 497), (518, 225, 223, 503), (509, 177, 175, 510), (508, 187, 185, 499), (495, 217, 215, 493), (517, 195, 193, 516), (498, 183, 181, 491), (497, 197, 195, 517), (503, 223, 221, 506), (504, 191, 189, 515), (487, 201, 199, 496), (512, 227, 225, 518), (507, 235, 233, 513), (489, 179, 177, 509), (502, 211, 209, 501), (506, 221, 219, 492), (448, 506, 503, 518, 512, 514, 511, 513, 507, 505, 510, 509, 489, 491, 498, 499, 508, 515, 452), (563, 121, 119, 562), (569, 109, 171, 571), (575, 167, 165, 578), (579, 125, 123, 572), (552, 139, 137, 551), (578, 165, 163, 576), (556, 155, 153, 559), (555, 117, 115, 553), (577, 169, 167, 575), (580, 129, 127, 568), (574, 111, 109, 569), (565, 145, 143, 564), (564, 143, 141, 554), (554, 141, 139, 552), (484, 525, 526, 550, 534, 540, 547, 523, 521, 520, 522, 528, 530, 541, 538, 546, 524, 548, 450), (557, 151, 149, 558), (448, 570, 567, 582, 576, 578, 575, 577, 571, 569, 574, 573, 553, 555, 562, 563, 572, 579, 506), (558, 149, 147, 566), (560, 135, 133, 561), (582, 161, 159, 567), (573, 113, 111, 574), (220, 124, 122, 120, 118, 116, 114, 112, 110, 108, 170, 168, 166, 164, 162, 160, 158, 156, 237), (572, 123, 121, 563), (559, 153, 151, 557), (581, 131, 129, 580), (562, 119, 117, 555), (561, 133, 131, 581), (567, 159, 157, 570), (568, 127, 125, 579), (551, 137, 135, 560), (576, 163, 161, 582), (571, 171, 169, 577), (553, 115, 113, 573), (566, 147, 145, 565), (570, 157, 155, 556), (627, 57, 55, 626), (633, 45, 107, 635), (639, 103, 101, 642), (643, 61, 59, 636), (616, 75, 73, 615), (642, 101, 99, 640), (620, 91, 89, 623), (619, 53, 51, 617), (641, 105, 103, 639), (644, 65, 63, 632), (638, 47, 45, 633), (629, 81, 79, 628), (628, 79, 77, 618), (618, 77, 75, 616), (621, 87, 85, 622), (622, 85, 83, 630), (624, 71, 69, 625), (646, 97, 95, 631), (637, 49, 47, 638), (447, 634, 631, 646, 640, 642, 639, 641, 635, 633, 638, 637, 617, 619, 626, 627, 636, 643, 704, 701, 716, 710, 712, 709, 711, 705, 703, 708, 707, 683, 685, 694, 695, 706, 713, 451, 452, 515, 504, 516, 517, 497, 496, 487, 488, 490, 500, 501, 502, 494, 493, 495, 492, 506, 579, 568, 580, 581, 561, 560, 551, 552, 554, 564, 565, 566, 558, 557, 559, 556, 570, 448), (636, 59, 57, 627), (623, 89, 87, 621), (645, 67, 65, 644), (626, 55, 53, 619), (625, 69, 67, 645), (631, 95, 93, 634), (632, 63, 61, 643), (615, 73, 71, 624), (640, 99, 97, 646), (635, 107, 105, 641), (617, 51, 49, 637), (630, 83, 81, 629), (634, 93, 91, 620), (453, 589, 678, 647, 668, 669, 657, 655, 659, 660, 665, 664, 679, 666, 661, 662, 675, 676, 672, 673, 653), (58, 56, 54, 52, 50, 48, 46, 44, 106, 104, 102, 100, 98, 96, 94, 92, 236, 237, 156, 154, 152, 150, 148, 146, 144, 142, 140, 138, 136, 134, 132, 130, 128, 126, 124, 220, 218, 216, 214, 212, 210, 208, 206, 204, 202, 200, 198, 196, 194, 192, 190, 188, 239, 238, 20, 19, 18, 17, 16, 15, 14, 13, 12, 43, 42, 41, 40, 39, 38, 37, 36, 60), (451, 713, 702, 714, 715, 693, 692, 696, 697, 681, 682, 684, 698, 699, 700, 688, 687, 691, 690, 689, 686, 704, 643), (60, 36, 35, 34, 33, 32, 31, 30, 29, 28, 27, 26, 25, 24, 23, 22, 21, 20, 238), (653, 654, 680, 670, 663, 677, 651, 649, 648, 650, 658, 656, 674, 671, 667, 652, 678, 589, 590, 614, 598, 604, 611, 587, 585, 584, 586, 592, 594, 605, 608, 602, 612, 588, 449, 450, 548, 519, 539, 529, 527, 531, 532, 536, 535, 549, 537, 533, 544, 545, 542, 543, 525, 484, 458, 476, 464, 465, 467, 468, 473, 474, 486, 472, 471, 480, 481, 478, 479, 460, 454, 453), (6, 7, 361, 360), (358, 375, 376, 362), (375, 358, 374), (454, 460, 459, 485, 469, 470, 482, 461, 456, 455, 457, 463, 462, 477, 475, 483, 466, 484, 450, 448, 452), (740, 741, 733, 731), (731, 733, 734, 732), (733, 736, 737, 734), (737, 739, 738, 734), (737, 735, 739), (731, 732, 752, 740), (744, 741, 742, 746), (743, 740, 741, 744), (748, 747, 749, 746, 745), (750, 751, 743, 744), (749, 750, 744, 746), (752, 753, 755, 754), (754, 755, 759, 758), (756, 757, 753, 752), (732, 753, 757, 735), (734, 755, 753, 732), (739, 759, 755, 734, 738), (735, 757, 759, 739), (762, 763, 773, 771, 777, 764), (764, 765, 769, 768), (768, 769, 774, 776, 770, 766), (766, 767, 763, 762), (764, 768, 766, 762), (769, 765, 763, 767), (777, 776, 774, 775), (766, 770, 772, 774, 769, 767), (764, 777, 775, 773, 763, 765), (771, 770, 776, 777), (770, 771, 773, 772), (772, 773, 775, 774), (7, 5, 359, 361), (788, 797, 798), (361, 359, 753, 755), (308, 311, 331, 778, 779, 343, 346, 345, 344, 337, 324), (751, 796, 795, 743), (789, 792, 791, 790), (751, 748, 745, 793, 796), (363, 757, 753, 359), (365, 759, 757, 363), (361, 755, 759, 365), (767, 769, 768, 766), (733, 754, 758, 736), (733, 731, 740, 752, 754), (718, 6, 360, 358, 4, 719), (358, 359, 5, 717, 4), (743, 795, 789, 790, 752, 740), (757, 800, 799, 735), (799, 731, 732, 735), (735, 737, 736, 799), (731, 799, 800, 803, 756, 752, 740), (800, 799, 803), (757, 735, 739, 759, 802, 801), (758, 803, 799, 736), (735, 757, 801, 800, 803, 799, 736, 802), (742, 807, 806, 804, 746), (791, 792, 809, 808), (796, 793, 810, 811), (795, 796, 814, 813), (794, 795, 815, 812), (793, 794, 817, 816)])
_uv = me_outer_shell.uv_layers.new(name='UVMap')
_uv.uv.foreach_set('vector', [0.2968, 0.4854, 0.3418, 0.4717, 0.3833, 0.4496, 0.4197, 0.4197, 0.4496, 0.3833, 0.4717, 0.3418, 0.4854, 0.2968, 0.49, 0.25, 0.4854, 0.2032, 0.4717, 0.1582, 0.4496, 0.1167, 0.4197, 0.08029, 0.3833, 0.05045, 0.3418, 0.02827, 0.2968, 0.01461, 0.25, 0.01, 0.2032, 0.01461, 0.1582, 0.02827, 0.1167, 0.05045, 0.08029, 0.08029, 0.05045, 0.1167, 0.02827, 0.1582, 0.01461, 0.2032, 0.01, 0.25, 0.01461, 0.2968, 0.02827, 0.3418, 0.05045, 0.3833, 0.08029, 0.4197, 0.1167, 0.4496, 0.1582, 0.4717, 0.2032, 0.4854, 0.25, 0.49, 0.2968, 0.4854, 0.3418, 0.4717, 0.3833, 0.4496, 0.4197, 0.4197, 0.4496, 0.3833, 0.4717, 0.3418, 0.4854, 0.2968, 0.49, 0.25, 0.4854, 0.2032, 0.4717, 0.1582, 0.4496, 0.1167, 0.4197, 0.08029, 0.3833, 0.05045, 0.3418, 0.02827, 0.2968, 0.01461, 0.25, 0.01, 0.2032, 0.01461, 0.1582, 0.02827, 0.1167, 0.05045, 0.08029, 0.08029, 0.05045, 0.1167, 0.02827, 0.1582, 0.01461, 0.2032, 0.01, 0.25, 0.01461, 0.2968, 0.02827, 0.3418, 0.05045, 0.3833, 0.08029, 0.4197, 0.1167, 0.4496, 0.1582, 0.4717, 0.2032, 0.4854, 0.25, 0.49, 0.2968, 0.4854, 0.3418, 0.4717, 0.3833, 0.4496, 0.4197, 0.4197, 0.4496, 0.3833, 0.4717, 0.3418, 0.4854, 0.2968, 0.49, 0.25, 0.4854, 0.2032, 0.4717, 0.1582, 0.4496, 0.1167, 0.4197, 0.08029, 0.3833, 0.05045, 0.3418, 0.02827, 0.2968, 0.01461, 0.25, 0.01, 0.2032, 0.01461, 0.1582, 0.02827, 0.1167, 0.05045, 0.08029, 0.08029, 0.05045, 0.1167, 0.02827, 0.1582, 0.01461, 0.2032, 0.01, 0.25, 0.01461, 0.2968, 0.02827, 0.3418, 0.05045, 0.3833, 0.08029, 0.4197, 0.1167, 0.4496, 0.1582, 0.4717, 0.2032, 0.4854, 0.25, 0.49, 0.375, 0.0, 0.375, 0.05803, 0.625, 0.05802, 0.625, 0.0, 0.375, 0.75, 0.375, 1.0, 0.3881, 0.9885, 0.3872, 0.9884, 0.3863, 0.9882, 0.3855, 0.988, 0.3848, 0.9876, 0.3842, 0.9872, 0.3838, 0.9867, 0.3835, 0.9862, 0.3834, 0.9857, 0.3835, 0.9851, 0.3838, 0.9846, 0.3842, 0.9841, 0.3848, 0.9837, 0.3855, 0.9834, 0.3863, 0.9831, 0.3872, 0.9829, 0.3881, 0.9829, 0.2968, 0.4854, 0.3418, 0.4717, 0.3833, 0.4496, 0.4197, 0.4197, 0.4496, 0.3833, 0.4717, 0.3418, 0.4854, 0.2968, 0.49, 0.25, 0.4854, 0.2032, 0.4717, 0.1582, 0.4496, 0.1167, 0.4197, 0.08029, 0.3833, 0.05045, 0.3418, 0.02827, 0.2968, 0.01461, 0.25, 0.01, 0.2032, 0.01461, 0.1582, 0.02827, 0.1167, 0.05045, 0.08029, 0.08029, 0.05045, 0.1167, 0.02827, 0.1582, 0.01461, 0.2032, 0.01, 0.25, 0.01461, 0.2968, 0.02827, 0.3418, 0.05045, 0.3833, 0.08029, 0.4197, 0.1167, 0.4496, 0.1582, 0.4717, 0.2032, 0.4854, 0.25, 0.49, 0.2968, 0.4854, 0.3418, 0.4717, 0.3833, 0.4496, 0.4197, 0.4197, 0.4496, 0.3833, 0.4717, 0.3418, 0.4854, 0.2968, 0.49, 0.25, 0.4854, 0.2032, 0.4717, 0.1582, 0.4496, 0.1167, 0.4197, 0.08029, 0.3833, 0.05045, 0.3418, 0.02827, 0.2968, 0.01461, 0.25, 0.01, 0.2032, 0.01461, 0.1582, 0.02827, 0.1167, 0.05045, 0.08029, 0.08029, 0.05045, 0.1167, 0.02827, 0.1582, 0.01461, 0.2032, 0.01, 0.25, 0.01461, 0.2968, 0.02827, 0.3418, 0.05045, 0.3833, 0.08029, 0.4197, 0.1167, 0.4496, 0.1582, 0.4717, 0.2032, 0.4854, 0.25, 0.49, 0.5643, 0.5107, 0.5643, 0.5107, 0.5514, 0.5095, 0.5514, 0.5095, 0.5513, 0.5011, 0.5513, 0.5011, 0.546, 0.5, 0.546, 0.5, 0.5514, 0.5095, 0.5514, 0.5095, 0.5513, 0.5011, 0.5513, 0.5053, 0.5513, 0.5056, 0.5513, 0.506, 0.5513, 0.5063, 0.5513, 0.5066, 0.5514, 0.5068, 0.5514, 0.5069, 0.5514, 0.507, 0.5514, 0.5071, 0.5514, 0.507, 0.5514, 0.5069, 0.5514, 0.5068, 0.5513, 0.5066, 0.5513, 0.5063, 0.5513, 0.506, 0.5513, 0.5056, 0.5513, 0.5053, 0.5513, 0.5011, 0.5643, 0.5107, 0.5643, 0.5107, 0.5643, 0.5107, 0.5643, 0.5107, 0.5643, 0.5107, 0.5643, 0.5107, 0.5643, 0.5107, 0.5643, 0.5107, 0.5643, 0.5107, 0.5643, 0.5107, 0.5643, 0.5107, 0.5643, 0.5107, 0.5643, 0.5107, 0.625, 0.7381, 0.625, 0.7381, 0.7972, 0.7381, 0.7972, 0.7381, 0.125, 0.5953, 0.125, 0.5953, 0.2028, 0.5953, 0.5462, 0.75, 0.5511, 0.7476, 0.5511, 0.7476, 0.5462, 0.75, 0.5623, 0.7381, 0.5511, 0.7392, 0.5511, 0.7392, 0.5623, 0.7381, 0.5511, 0.7392, 0.5511, 0.7433, 0.5511, 0.743, 0.5511, 0.7427, 0.5511, 0.7423, 0.5511, 0.7421, 0.5511, 0.7418, 0.5511, 0.7417, 0.5511, 0.7416, 0.5511, 0.7415, 0.5511, 0.7416, 0.5511, 0.7417, 0.5511, 0.7418, 0.5511, 0.7421, 0.5511, 0.7423, 0.5511, 0.7427, 0.5511, 0.743, 0.5511, 0.7433, 0.5511, 0.7392, 0.0, 0.0, 0.5511, 0.7392, 0.5511, 0.7476, 0.3761, 0.0, 0.3293, 0.2026, 0.04452, 0.05868, 0.0, 0.0, 0.375, 0.25, 0.625, 0.25, 0.5663, 0.2906, 0.4663, 0.2906, 0.4663, 0.4594, 0.375, 0.5, 0.375, 0.5, 0.625, 0.5, 0.625, 0.75, 0.375, 0.75, 0.375, 0.25, 0.5, 0.25, 0.5, 0.1548, 0.125, 0.5953, 0.2028, 0.5953, 0.2027, 0.7294, 0.0, 0.0, 0.375, 0.0, 0.375, 0.25, 0.375, 0.5, 0.5, 0.5, 0.5, 0.25, 0.375, 0.5, 0.375, 0.75, 0.0, 0.0, 0.5, 0.75, 0.5, 0.5959, 0.5, 0.5, 0.3293, 0.2026, 0.3761, 0.0, 0.0, 0.0, 0.1013, 0.2026, 0.5, 0.5, 0.5461, 0.5, 0.546, 0.25, 0.5, 0.25, 0.5, 0.75, 0.5462, 0.75, 0.5511, 0.7476, 0.5511, 0.7392, 0.5623, 0.7381, 0.625, 0.7381, 0.625, 0.5745, 0.625, 0.5107, 0.5643, 0.5107, 0.5514, 0.5095, 0.5513, 0.5011, 0.546, 0.5, 0.5, 0.5, 0.5, 0.5959, 0.125, 0.5953, 0.125, 0.5953, 0.2028, 0.5953, 0.2028, 0.5953, 0.5, 0.25, 0.546, 0.25, 0.5513, 0.2489, 0.5514, 0.2405, 0.5643, 0.2393, 0.625, 0.2393, 0.625, 0.1548, 0.5, 0.1548, 0.2028, 0.5953, 0.2028, 0.5953, 0.2027, 0.7294, 0.2027, 0.7294, 0.2027, 0.7294, 0.7188, 0.526, 0.7188, 1.0, 0.75, 1.0, 0.75, 0.526, 0.625, 0.526, 0.625, 1.0, 0.6562, 1.0, 0.6562, 0.526, 0.6562, 0.526, 0.6562, 1.0, 0.6875, 1.0, 0.6875, 0.526, 0.2188, 0.526, 0.2188, 1.0, 0.25, 1.0, 0.25, 0.526, 0.7812, 0.526, 0.7812, 1.0, 0.8125, 1.0, 0.8125, 0.526, 0.75, 0.526, 0.75, 1.0, 0.7812, 1.0, 0.7812, 0.526, 0.8438, 0.526, 0.8438, 1.0, 0.875, 1.0, 0.875, 0.526, 0.0, 0.526, 0.0, 1.0, 0.03125, 1.0, 0.03125, 0.526, 0.4688, 0.526, 0.4688, 1.0, 0.5, 1.0, 0.5, 0.526, 0.1562, 0.526, 0.1562, 1.0, 0.1875, 1.0, 0.1875, 0.526, 0.5, 0.526, 0.5, 1.0, 0.5312, 1.0, 0.5312, 0.526, 0.03125, 0.526, 0.03125, 1.0, 0.0625, 1.0, 0.0625, 0.526, 0.875, 0.526, 0.875, 1.0, 0.9062, 1.0, 0.9062, 0.526, 0.4062, 0.526, 0.4062, 1.0, 0.4375, 1.0, 0.4375, 0.526, 0.5511, 0.7392, 0.5511, 0.7433, 0.5511, 0.7437, 0.5511, 0.744, 0.5511, 0.7444, 0.5511, 0.7446, 0.5511, 0.7449, 0.5511, 0.745, 0.5511, 0.7451, 0.5511, 0.7452, 0.5511, 0.7451, 0.5511, 0.745, 0.5511, 0.7449, 0.5511, 0.7446, 0.5511, 0.7444, 0.5511, 0.744, 0.5511, 0.7437, 0.5511, 0.7433, 0.5511, 0.7392, 0.5511, 0.7476, 0.5511, 0.7476, 0.9062, 0.526, 0.9062, 1.0, 0.9375, 1.0, 0.9375, 0.526, 0.5938, 0.526, 0.5938, 1.0, 0.625, 1.0, 0.625, 0.526, 0.09375, 0.526, 0.09375, 1.0, 0.125, 1.0, 0.125, 0.526, 0.1875, 0.526, 0.1875, 1.0, 0.2188, 1.0, 0.2188, 0.526, 0.5625, 0.526, 0.5625, 1.0, 0.5938, 1.0, 0.5938, 0.526, 0.375, 0.526, 0.375, 1.0, 0.4062, 1.0, 0.4062, 0.526, 0.3125, 0.526, 0.3125, 1.0, 0.3438, 1.0, 0.3438, 0.526, 0.9688, 0.526, 0.9688, 1.0, 1.0, 1.0, 1.0, 0.526, 0.8125, 0.526, 0.8125, 1.0, 0.8438, 1.0, 0.8438, 0.526, 0.25, 0.526, 0.25, 1.0, 0.2812, 1.0, 0.2812, 0.526, 0.6875, 0.526, 0.6875, 1.0, 0.7188, 1.0, 0.7188, 0.526, 0.4375, 0.526, 0.4375, 1.0, 0.4688, 1.0, 0.4688, 0.526, 0.0625, 0.526, 0.0625, 1.0, 0.09375, 1.0, 0.09375, 0.526, 0.9375, 0.526, 0.9375, 1.0, 0.9688, 1.0, 0.9688, 0.526, 0.5312, 0.526, 0.5312, 1.0, 0.5625, 1.0, 0.5625, 0.526, 0.2812, 0.526, 0.2812, 1.0, 0.3125, 1.0, 0.3125, 0.526, 0.125, 0.526, 0.125, 1.0, 0.1562, 1.0, 0.1562, 0.526, 0.3438, 0.526, 0.3438, 1.0, 0.375, 1.0, 0.375, 0.526, 0.7188, 0.5282, 0.7188, 1.0, 0.75, 1.0, 0.75, 0.5282, 0.625, 0.5283, 0.625, 1.0, 0.6562, 1.0, 0.6562, 0.5283, 0.6562, 0.5283, 0.6562, 1.0, 0.6875, 1.0, 0.6875, 0.5282, 0.2188, 0.5281, 0.2188, 1.0, 0.25, 1.0, 0.25, 0.5282, 0.7812, 0.5281, 0.7812, 1.0, 0.8125, 1.0, 0.8125, 0.5281, 0.75, 0.5282, 0.75, 1.0, 0.7812, 1.0, 0.7812, 0.5281, 0.8438, 0.5281, 0.8438, 1.0, 0.875, 1.0, 0.875, 0.528, 0.0, 0.528, 0.0, 1.0, 0.03125, 1.0, 0.03125, 0.528, 0.4688, 0.5283, 0.4688, 1.0, 0.5, 1.0, 0.5, 0.5283, 0.1562, 0.5281, 0.1562, 1.0, 0.1875, 1.0, 0.1875, 0.5281, 0.5, 0.5283, 0.5, 1.0, 0.5312, 1.0, 0.5312, 0.5283, 0.03125, 0.528, 0.03125, 1.0, 0.0625, 1.0, 0.0625, 0.528, 0.875, 0.528, 0.875, 1.0, 0.9062, 1.0, 0.9062, 0.528, 0.4062, 0.5283, 0.4062, 1.0, 0.4375, 1.0, 0.4375, 0.5283, 0.9062, 0.528, 0.9062, 1.0, 0.9375, 1.0, 0.9375, 0.528, 0.5938, 0.5283, 0.5938, 1.0, 0.625, 1.0, 0.625, 0.5283, 0.09375, 0.528, 0.09375, 1.0, 0.125, 1.0, 0.125, 0.528, 0.1875, 0.5281, 0.1875, 1.0, 0.2188, 1.0, 0.2188, 0.5281, 0.5625, 0.5283, 0.5625, 1.0, 0.5938, 1.0, 0.5938, 0.5283, 0.375, 0.5283, 0.375, 1.0, 0.4062, 1.0, 0.4062, 0.5283, 0.3125, 0.5282, 0.3125, 1.0, 0.3438, 1.0, 0.3438, 0.5283, 0.9688, 0.528, 0.9688, 1.0, 1.0, 1.0, 1.0, 0.528, 0.8125, 0.5281, 0.8125, 1.0, 0.8438, 1.0, 0.8438, 0.5281, 0.25, 0.5282, 0.25, 1.0, 0.2812, 1.0, 0.2812, 0.5282, 0.6875, 0.5282, 0.6875, 1.0, 0.7188, 1.0, 0.7188, 0.5282, 0.4375, 0.5283, 0.4375, 1.0, 0.4688, 1.0, 0.4688, 0.5283, 0.5513, 0.5011, 0.5513, 0.5053, 0.5513, 0.5049, 0.5513, 0.5046, 0.5513, 0.5043, 0.5513, 0.504, 0.5513, 0.5038, 0.5513, 0.5036, 0.5513, 0.5035, 0.5513, 0.5035, 0.5513, 0.5035, 0.5513, 0.5036, 0.5513, 0.5038, 0.5513, 0.504, 0.5513, 0.5043, 0.5513, 0.5046, 0.5513, 0.5049, 0.5513, 0.5053, 0.5513, 0.5011, 0.0625, 0.528, 0.0625, 1.0, 0.09375, 1.0, 0.09375, 0.528, 0.9375, 0.528, 0.9375, 1.0, 0.9688, 1.0, 0.9688, 0.528, 0.5312, 0.5283, 0.5312, 1.0, 0.5625, 1.0, 0.5625, 0.5283, 0.2812, 0.5282, 0.2812, 1.0, 0.3125, 1.0, 0.3125, 0.5282, 0.125, 0.528, 0.125, 1.0, 0.1562, 1.0, 0.1562, 0.5281, 0.3438, 0.5283, 0.3438, 1.0, 0.375, 1.0, 0.375, 0.5283, 0.375, 0.692, 0.375, 0.75, 0.625, 0.75, 0.625, 0.692, 0.375, 0.5, 0.4663, 0.4594, 0.5663, 0.4594, 0.5663, 0.2906, 0.625, 0.25, 0.625, 0.5, 0.125, 0.692, 0.125, 0.75, 0.375, 0.75, 0.375, 0.692, 0.625, 0.692, 0.625, 0.75, 0.875, 0.75, 0.875, 0.692, 0.375, 0.0, 0.625, 0.0, 0.625, 0.25, 0.375, 0.25, 0.375, 0.25, 0.3881, 0.2615, 0.3872, 0.2616, 0.3863, 0.2618, 0.3855, 0.262, 0.3848, 0.2624, 0.3842, 0.2628, 0.3838, 0.2633, 0.3835, 0.2638, 0.3834, 0.2643, 0.3835, 0.2649, 0.3838, 0.2654, 0.3842, 0.2659, 0.3848, 0.2663, 0.3855, 0.2666, 0.3863, 0.2669, 0.3872, 0.2671, 0.3881, 0.2671, 0.375, 0.5, 0.375, 0.5, 0.625, 0.5, 0.625, 0.75, 0.375, 0.75, 0.375, 0.75, 0.3881, 0.9829, 0.3872, 0.9829, 0.3863, 0.9831, 0.3855, 0.9834, 0.3848, 0.9837, 0.3842, 0.9841, 0.3838, 0.9846, 0.3835, 0.9851, 0.3834, 0.9857, 0.3835, 0.9862, 0.3838, 0.9867, 0.3842, 0.9872, 0.3848, 0.9876, 0.3855, 0.988, 0.3863, 0.9882, 0.3872, 0.9884, 0.3881, 0.9885, 0.375, 1.0, 0.125, 0.5, 0.375, 0.5, 0.375, 0.75, 0.125, 0.75, 0.8125, 0.9999, 0.8125, 1.0, 0.8438, 1.0, 0.8438, 0.9999, 0.0, 0.9999, 0.0, 1.0, 0.03125, 1.0, 0.03125, 0.9999, 0.09375, 0.9999, 0.09375, 1.0, 0.125, 1.0, 0.125, 0.9999, 0.75, 0.9999, 0.75, 1.0, 0.7812, 1.0, 0.7813, 0.9999, 0.5312, 0.9999, 0.5312, 1.0, 0.5625, 1.0, 0.5625, 0.9999, 0.125, 0.9999, 0.125, 1.0, 0.1562, 1.0, 0.1562, 0.9999, 0.2812, 0.9999, 0.2812, 1.0, 0.3125, 1.0, 0.3125, 0.9999, 0.875, 0.9999, 0.875, 1.0, 0.9062, 1.0, 0.9063, 0.9999, 0.0625, 0.9999, 0.0625, 1.0, 0.09375, 1.0, 0.09375, 0.9999, 0.6875, 0.9999, 0.6875, 1.0, 0.7188, 1.0, 0.7188, 0.9999, 0.9688, 0.9999, 0.9688, 1.0, 1.0, 1.0, 1.0, 0.9999, 0.4375, 0.9999, 0.4375, 1.0, 0.4688, 1.0, 0.4688, 0.9999, 0.4688, 0.9999, 0.4688, 1.0, 0.5, 1.0, 0.5, 0.9999, 0.5, 0.9999, 0.5, 1.0, 0.5312, 1.0, 0.5312, 0.9999, 0.3438, 0.9999, 0.3438, 1.0, 0.375, 1.0, 0.375, 0.9999, 0.375, 0.9999, 0.375, 1.0, 0.4062, 1.0, 0.4062, 0.9999, 0.625, 0.75, 0.6086, 0.7564, 0.6096, 0.7565, 0.6104, 0.7567, 0.6113, 0.7569, 0.612, 0.7573, 0.6125, 0.7577, 0.613, 0.7582, 0.6132, 0.7587, 0.6133, 0.7592, 0.6132, 0.7598, 0.613, 0.7603, 0.6125, 0.7608, 0.612, 0.7612, 0.6113, 0.7615, 0.6104, 0.7618, 0.6096, 0.7619, 0.6086, 0.762, 0.625, 1.0, 0.5938, 0.9999, 0.5938, 1.0, 0.625, 1.0, 0.625, 0.9999, 0.1875, 0.9999, 0.1875, 1.0, 0.2188, 1.0, 0.2188, 0.9999, 0.9375, 0.9999, 0.9375, 1.0, 0.9688, 1.0, 0.9688, 0.9999, 0.7813, 0.9999, 0.7812, 1.0, 0.8125, 1.0, 0.8125, 0.9999, 0.3125, 0.9999, 0.3125, 1.0, 0.3438, 1.0, 0.3438, 0.9999, 0.6562, 0.9999, 0.6562, 1.0, 0.6875, 1.0, 0.6875, 0.9999, 0.8438, 0.9999, 0.8438, 1.0, 0.875, 1.0, 0.875, 0.9999, 0.625, 0.9999, 0.625, 1.0, 0.6562, 1.0, 0.6562, 0.9999, 0.2188, 0.9999, 0.2188, 1.0, 0.25, 1.0, 0.25, 0.9999, 0.7188, 0.9999, 0.7188, 1.0, 0.75, 1.0, 0.75, 0.9999, 0.5625, 0.9999, 0.5625, 1.0, 0.5938, 1.0, 0.5938, 0.9999, 0.1562, 0.9999, 0.1562, 1.0, 0.1875, 1.0, 0.1875, 0.9999, 0.03125, 0.9999, 0.03125, 1.0, 0.0625, 1.0, 0.0625, 0.9999, 0.9063, 0.9999, 0.9062, 1.0, 0.9375, 1.0, 0.9375, 0.9999, 0.4062, 0.9999, 0.4062, 1.0, 0.4375, 1.0, 0.4375, 0.9999, 0.25, 0.9999, 0.25, 1.0, 0.2812, 1.0, 0.2812, 0.9999, 0.625, 1.0, 0.6086, 0.762, 0.6096, 0.7619, 0.6104, 0.7618, 0.6113, 0.7615, 0.612, 0.7612, 0.6125, 0.7608, 0.613, 0.7603, 0.6132, 0.7598, 0.6133, 0.7592, 0.6132, 0.7587, 0.613, 0.7582, 0.6125, 0.7577, 0.612, 0.7573, 0.6113, 0.7569, 0.6104, 0.7567, 0.6096, 0.7565, 0.6086, 0.7564, 0.625, 0.75, 0.8125, 0.9999, 0.8125, 1.0, 0.8438, 1.0, 0.8438, 0.9999, 0.0, 0.9999, 0.0, 1.0, 0.03125, 1.0, 0.03125, 0.9999, 0.09375, 0.9999, 0.09375, 1.0, 0.125, 1.0, 0.125, 0.9999, 0.75, 0.9999, 0.75, 1.0, 0.7812, 1.0, 0.7812, 0.9999, 0.5312, 0.9999, 0.5312, 1.0, 0.5625, 1.0, 0.5625, 0.9999, 0.125, 0.9999, 0.125, 1.0, 0.1562, 1.0, 0.1562, 0.9999, 0.2812, 0.9999, 0.2812, 1.0, 0.3125, 1.0, 0.3125, 0.9999, 0.875, 0.9999, 0.875, 1.0, 0.9062, 1.0, 0.9062, 0.9999, 0.0625, 0.9999, 0.0625, 1.0, 0.09375, 1.0, 0.09375, 0.9999, 0.6875, 0.9999, 0.6875, 1.0, 0.7188, 1.0, 0.7187, 0.9999, 0.9687, 0.9999, 0.9688, 1.0, 1.0, 1.0, 1.0, 0.9999, 0.4375, 0.9999, 0.4375, 1.0, 0.4688, 1.0, 0.4688, 0.9999, 0.4688, 0.9999, 0.4688, 1.0, 0.5, 1.0, 0.5, 0.9999, 0.5, 0.9999, 0.5, 1.0, 0.5312, 1.0, 0.5312, 0.9999, 0.6086, 0.488, 0.548, 0.279, 0.5489, 0.2789, 0.5498, 0.2788, 0.5506, 0.2785, 0.5513, 0.2781, 0.5519, 0.2777, 0.5523, 0.2772, 0.5526, 0.2767, 0.5527, 0.2762, 0.5526, 0.2756, 0.5523, 0.2751, 0.5519, 0.2746, 0.5513, 0.2742, 0.5506, 0.2739, 0.5498, 0.2736, 0.5489, 0.2735, 0.548, 0.2734, 0.625, 0.25, 0.3438, 0.9999, 0.3438, 1.0, 0.375, 1.0, 0.375, 0.9999, 0.625, 1.0, 0.548, 0.9766, 0.5489, 0.9765, 0.5498, 0.9764, 0.5506, 0.9761, 0.5513, 0.9758, 0.5519, 0.9754, 0.5523, 0.9749, 0.5526, 0.9744, 0.5527, 0.9738, 0.5526, 0.9733, 0.5523, 0.9728, 0.5519, 0.9723, 0.5513, 0.9719, 0.5506, 0.9715, 0.5498, 0.9712, 0.5489, 0.9711, 0.548, 0.971, 0.6086, 0.762, 0.375, 0.9999, 0.375, 1.0, 0.4062, 1.0, 0.4062, 0.9999, 0.5938, 0.9999, 0.5938, 1.0, 0.625, 1.0, 0.625, 0.9999, 0.1875, 0.9999, 0.1875, 1.0, 0.2188, 1.0, 0.2188, 0.9999, 0.9375, 0.9999, 0.9375, 1.0, 0.9688, 1.0, 0.9687, 0.9999, 0.6086, 0.762, 0.548, 0.971, 0.5489, 0.9711, 0.5498, 0.9712, 0.5506, 0.9715, 0.5513, 0.9719, 0.5519, 0.9723, 0.5523, 0.9728, 0.5526, 0.9733, 0.5527, 0.9738, 0.5526, 0.9744, 0.5523, 0.9749, 0.5519, 0.9754, 0.5513, 0.9758, 0.5506, 0.9761, 0.5498, 0.9764, 0.5489, 0.9765, 0.548, 0.9766, 0.625, 1.0, 0.7812, 0.9999, 0.7812, 1.0, 0.8125, 1.0, 0.8125, 0.9999, 0.3125, 0.9999, 0.3125, 1.0, 0.3438, 1.0, 0.3438, 0.9999, 0.6562, 0.9999, 0.6562, 1.0, 0.6875, 1.0, 0.6875, 0.9999, 0.8438, 0.9999, 0.8438, 1.0, 0.875, 1.0, 0.875, 0.9999, 0.625, 0.9999, 0.625, 1.0, 0.6562, 1.0, 0.6562, 0.9999, 0.2188, 0.9999, 0.2188, 1.0, 0.25, 1.0, 0.25, 0.9999, 0.7187, 0.9999, 0.7188, 1.0, 0.75, 1.0, 0.75, 0.9999, 0.5625, 0.9999, 0.5625, 1.0, 0.5938, 1.0, 0.5938, 0.9999, 0.1562, 0.9999, 0.1562, 1.0, 0.1875, 1.0, 0.1875, 0.9999, 0.03125, 0.9999, 0.03125, 1.0, 0.0625, 1.0, 0.0625, 0.9999, 0.9062, 0.9999, 0.9062, 1.0, 0.9375, 1.0, 0.9375, 0.9999, 0.4062, 0.9999, 0.4062, 1.0, 0.4375, 1.0, 0.4375, 0.9999, 0.25, 0.9999, 0.25, 1.0, 0.2812, 1.0, 0.2812, 0.9999, 0.8125, 0.9999, 0.8125, 1.0, 0.8438, 1.0, 0.8438, 0.9999, 0.0, 0.9999, 0.0, 1.0, 0.03125, 1.0, 0.03125, 0.9999, 0.09375, 0.9999, 0.09375, 1.0, 0.125, 1.0, 0.125, 0.9999, 0.75, 0.9999, 0.75, 1.0, 0.7812, 1.0, 0.7812, 0.9999, 0.5312, 0.9999, 0.5312, 1.0, 0.5625, 1.0, 0.5625, 0.9999, 0.125, 0.9999, 0.125, 1.0, 0.1562, 1.0, 0.1562, 0.9999, 0.2812, 0.9999, 0.2812, 1.0, 0.3125, 1.0, 0.3125, 0.9999, 0.875, 0.9999, 0.875, 1.0, 0.9062, 1.0, 0.9062, 0.9999, 0.0625, 0.9999, 0.0625, 1.0, 0.09375, 1.0, 0.09375, 0.9999, 0.6875, 0.9999, 0.6875, 1.0, 0.7188, 1.0, 0.7187, 0.9999, 0.9687, 0.9999, 0.9688, 1.0, 1.0, 1.0, 1.0, 0.9999, 0.4375, 0.9999, 0.4375, 1.0, 0.4688, 1.0, 0.4688, 0.9999, 0.4688, 0.9999, 0.4688, 1.0, 0.5, 1.0, 0.5, 0.9999, 0.5, 0.9999, 0.5, 1.0, 0.5312, 1.0, 0.5312, 0.9999, 0.3438, 0.9999, 0.3438, 1.0, 0.375, 1.0, 0.375, 0.9999, 0.375, 0.9999, 0.375, 1.0, 0.4062, 1.0, 0.4062, 0.9999, 0.5938, 0.9999, 0.5938, 1.0, 0.625, 1.0, 0.625, 0.9999, 0.1875, 0.9999, 0.1875, 1.0, 0.2188, 1.0, 0.2188, 0.9999, 0.9375, 0.9999, 0.9375, 1.0, 0.9688, 1.0, 0.9687, 0.9999, 0.375, 1.0, 0.3881, 0.9885, 0.389, 0.9884, 0.3899, 0.9882, 0.3907, 0.988, 0.3914, 0.9877, 0.392, 0.9872, 0.3924, 0.9867, 0.3927, 0.9862, 0.3928, 0.9857, 0.3927, 0.9851, 0.3924, 0.9846, 0.392, 0.9841, 0.3914, 0.9837, 0.3907, 0.9834, 0.3899, 0.9831, 0.389, 0.9829, 0.3881, 0.9829, 0.3873, 0.7646, 0.3882, 0.7645, 0.3891, 0.7644, 0.3899, 0.7641, 0.3906, 0.7638, 0.3912, 0.7634, 0.3917, 0.7629, 0.3919, 0.7624, 0.392, 0.7618, 0.3919, 0.7613, 0.3917, 0.7607, 0.3912, 0.7603, 0.3907, 0.7599, 0.3899, 0.7595, 0.3891, 0.7592, 0.3883, 0.7591, 0.3873, 0.759, 0.375, 0.75, 0.625, 0.75, 0.6086, 0.7564, 0.6077, 0.7565, 0.6069, 0.7567, 0.606, 0.7569, 0.6053, 0.7573, 0.6047, 0.7577, 0.6043, 0.7582, 0.604, 0.7587, 0.604, 0.7592, 0.604, 0.7598, 0.6043, 0.7603, 0.6047, 0.7608, 0.6053, 0.7612, 0.606, 0.7615, 0.6069, 0.7618, 0.6077, 0.7619, 0.6086, 0.762, 0.548, 0.971, 0.5471, 0.9711, 0.5462, 0.9712, 0.5454, 0.9715, 0.5447, 0.9719, 0.5441, 0.9723, 0.5437, 0.9728, 0.5434, 0.9733, 0.5433, 0.9738, 0.5434, 0.9744, 0.5437, 0.9749, 0.5441, 0.9753, 0.5447, 0.9758, 0.5454, 0.9761, 0.5462, 0.9764, 0.5471, 0.9765, 0.548, 0.9766, 0.625, 1.0, 0.7812, 0.9999, 0.7812, 1.0, 0.8125, 1.0, 0.8125, 0.9999, 0.3125, 0.9999, 0.3125, 1.0, 0.3438, 1.0, 0.3438, 0.9999, 0.6562, 0.9999, 0.6562, 1.0, 0.6875, 1.0, 0.6875, 0.9999, 0.8438, 0.9999, 0.8438, 1.0, 0.875, 1.0, 0.875, 0.9999, 0.625, 0.9999, 0.625, 1.0, 0.6562, 1.0, 0.6562, 0.9999, 0.2188, 0.9999, 0.2188, 1.0, 0.25, 1.0, 0.25, 0.9999, 0.7187, 0.9999, 0.7188, 1.0, 0.75, 1.0, 0.75, 0.9999, 0.5625, 0.9999, 0.5625, 1.0, 0.5938, 1.0, 0.5938, 0.9999, 0.1562, 0.9999, 0.1562, 1.0, 0.1875, 1.0, 0.1875, 0.9999, 0.03125, 0.9999, 0.03125, 1.0, 0.0625, 1.0, 0.0625, 0.9999, 0.9062, 0.9999, 0.9062, 1.0, 0.9375, 1.0, 0.9375, 0.9999, 0.4062, 0.9999, 0.4062, 1.0, 0.4375, 1.0, 0.4375, 0.9999, 0.25, 0.9999, 0.25, 1.0, 0.2812, 1.0, 0.2812, 0.9999, 0.375, 0.5, 0.3881, 0.2671, 0.3873, 0.4854, 0.3864, 0.4855, 0.3862, 0.4855, 0.3855, 0.4856, 0.3847, 0.4859, 0.384, 0.4862, 0.3834, 0.4866, 0.383, 0.4871, 0.3827, 0.4876, 0.3827, 0.4882, 0.3827, 0.4887, 0.383, 0.4892, 0.3832, 0.4894, 0.3834, 0.4897, 0.384, 0.4901, 0.3847, 0.4905, 0.3855, 0.4908, 0.3864, 0.4909, 0.3873, 0.491, 0.389, 0.9829, 0.3899, 0.9831, 0.3907, 0.9834, 0.3914, 0.9837, 0.392, 0.9841, 0.3924, 0.9846, 0.3927, 0.9851, 0.3928, 0.9857, 0.3927, 0.9862, 0.3924, 0.9867, 0.392, 0.9872, 0.3915, 0.9876, 0.3907, 0.988, 0.3899, 0.9882, 0.389, 0.9884, 0.3881, 0.9885, 0.375, 1.0, 0.625, 1.0, 0.548, 0.9766, 0.5471, 0.9766, 0.5462, 0.9764, 0.5454, 0.9761, 0.5447, 0.9758, 0.5441, 0.9753, 0.5437, 0.9749, 0.5434, 0.9744, 0.5433, 0.9738, 0.5434, 0.9733, 0.5437, 0.9728, 0.5441, 0.9723, 0.5447, 0.9719, 0.5454, 0.9715, 0.5462, 0.9712, 0.5471, 0.9711, 0.548, 0.971, 0.6086, 0.762, 0.6077, 0.7619, 0.6069, 0.7618, 0.606, 0.7615, 0.6053, 0.7612, 0.6047, 0.7608, 0.6043, 0.7603, 0.604, 0.7598, 0.604, 0.7592, 0.604, 0.7587, 0.6043, 0.7582, 0.6047, 0.7577, 0.6053, 0.7573, 0.606, 0.7569, 0.6069, 0.7567, 0.6077, 0.7565, 0.6086, 0.7564, 0.625, 0.75, 0.375, 0.75, 0.3873, 0.759, 0.3883, 0.7591, 0.3891, 0.7592, 0.3899, 0.7595, 0.3907, 0.7599, 0.3912, 0.7603, 0.3917, 0.7608, 0.3919, 0.7613, 0.392, 0.7618, 0.3919, 0.7624, 0.3917, 0.7629, 0.3912, 0.7634, 0.3906, 0.7638, 0.3899, 0.7641, 0.3891, 0.7644, 0.3882, 0.7645, 0.3873, 0.7646, 0.3881, 0.9829, 0.375, 0.75, 0.3873, 0.759, 0.3864, 0.7591, 0.3855, 0.7592, 0.3847, 0.7595, 0.384, 0.7599, 0.3834, 0.7603, 0.3832, 0.7606, 0.3831, 0.7606, 0.383, 0.7608, 0.3827, 0.7613, 0.3827, 0.7618, 0.3827, 0.7624, 0.383, 0.7629, 0.3834, 0.7634, 0.384, 0.7638, 0.3847, 0.7641, 0.3855, 0.7644, 0.3861, 0.7645, 0.3862, 0.7645, 0.3864, 0.7645, 0.3873, 0.7646, 0.3881, 0.9829, 0.3881, 0.9829, 0.3873, 0.7646, 0.3864, 0.7645, 0.3855, 0.7644, 0.3847, 0.7641, 0.384, 0.7638, 0.3834, 0.7634, 0.383, 0.7629, 0.3827, 0.7624, 0.3826, 0.7618, 0.3827, 0.7613, 0.383, 0.7608, 0.3834, 0.7603, 0.384, 0.7599, 0.3847, 0.7595, 0.3855, 0.7592, 0.3864, 0.7591, 0.3873, 0.759, 0.375, 0.75, 0.3873, 0.491, 0.3883, 0.4909, 0.3891, 0.4908, 0.3899, 0.4905, 0.3907, 0.4901, 0.3912, 0.4897, 0.3917, 0.4892, 0.3919, 0.4887, 0.392, 0.4882, 0.3919, 0.4876, 0.3917, 0.4871, 0.3912, 0.4866, 0.3906, 0.4862, 0.3899, 0.4859, 0.3891, 0.4856, 0.3882, 0.4855, 0.3873, 0.4854, 0.3881, 0.2671, 0.389, 0.2671, 0.3899, 0.2669, 0.3907, 0.2666, 0.3914, 0.2663, 0.392, 0.2659, 0.3924, 0.2654, 0.3927, 0.2649, 0.3928, 0.2643, 0.3927, 0.2638, 0.3924, 0.2633, 0.392, 0.2628, 0.3914, 0.2624, 0.3907, 0.262, 0.3899, 0.2618, 0.389, 0.2616, 0.3881, 0.2615, 0.375, 0.25, 0.625, 0.25, 0.548, 0.2734, 0.5471, 0.2734, 0.5462, 0.2736, 0.5454, 0.2739, 0.5447, 0.2742, 0.5441, 0.2747, 0.5437, 0.2751, 0.5434, 0.2756, 0.5433, 0.2762, 0.5434, 0.2767, 0.5437, 0.2772, 0.5441, 0.2777, 0.5447, 0.2781, 0.5454, 0.2785, 0.5462, 0.2788, 0.5471, 0.2789, 0.548, 0.279, 0.6086, 0.488, 0.6077, 0.4881, 0.6069, 0.4882, 0.606, 0.4885, 0.6053, 0.4888, 0.6047, 0.4892, 0.6043, 0.4897, 0.604, 0.4902, 0.604, 0.4908, 0.604, 0.4913, 0.6043, 0.4918, 0.6047, 0.4923, 0.6053, 0.4927, 0.606, 0.4931, 0.6069, 0.4933, 0.6077, 0.4935, 0.6086, 0.4936, 0.625, 0.5, 0.375, 0.5, 0.0, 0.0, 0.0, 0.0, 0.625, 0.25, 0.375, 0.25, 0.375, 1.0, 0.3293, 0.2026, 0.1013, 0.2026, 0.375, 0.75, 0.3293, 0.2026, 0.375, 1.0, 0.0, 0.0, 0.625, 0.5, 0.6086, 0.4936, 0.6096, 0.4935, 0.6104, 0.4933, 0.6113, 0.4931, 0.612, 0.4927, 0.6125, 0.4923, 0.613, 0.4918, 0.6132, 0.4913, 0.6133, 0.4908, 0.6132, 0.4902, 0.613, 0.4897, 0.6125, 0.4892, 0.612, 0.4888, 0.6113, 0.4885, 0.6104, 0.4882, 0.6096, 0.4881, 0.6086, 0.488, 0.875, 0.5, 0.875, 0.75, 0.625, 0.75, 0.625, 0.0, 0.625, 0.25, 0.375, 0.25, 0.375, 0.0, 0.375, 0.0, 0.375, 0.25, 0.625, 0.25, 0.625, 0.0, 0.375, 0.25, 0.375, 0.5, 0.625, 0.5, 0.625, 0.25, 0.625, 0.5, 0.625, 0.5, 0.625, 0.25, 0.625, 0.25, 0.625, 0.5, 0.625, 0.75, 0.625, 0.5, 0.0, 0.0, 0.0, 0.0, 0.0, 0.0, 0.0, 0.0, 0.4717, 0.25, 0.625, 0.25, 0.625, 0.5, 0.4717, 0.5, 0.4717, 0.0, 0.625, 0.0, 0.625, 0.25, 0.4717, 0.25, 0.4009, 0.7146, 0.4009, 0.6939, 0.4009, 0.5354, 0.4717, 0.5, 0.4717, 0.75, 0.1604, 0.5354, 0.1604, 0.7146, 0.125, 0.75, 0.125, 0.5, 0.3396, 0.5354, 0.1604, 0.5354, 0.125, 0.5, 0.375, 0.5, 0.375, 0.0, 0.625, 0.0, 0.625, 0.25, 0.375, 0.25, 0.375, 0.25, 0.625, 0.25, 0.625, 0.5, 0.375, 0.5, 0.375, 0.75, 0.625, 0.75, 0.625, 1.0, 0.375, 1.0, 0.625, 1.0, 0.625, 1.0, 0.625, 0.75, 0.625, 0.75, 0.625, 0.25, 0.625, 0.25, 0.625, 0.0, 0.625, 1.0, 0.625, 0.5, 0.625, 0.5, 0.625, 0.25, 0.625, 0.25, 0.625, 0.25, 0.625, 0.75, 0.625, 0.75, 0.625, 0.5, 0.625, 0.5, 0.375, 0.0, 0.625, 0.0, 0.6149, 0.01008, 0.3851, 0.01008, 0.3851, 0.2399, 0.375, 0.25, 0.375, 0.25, 0.625, 0.25, 0.625, 0.5, 0.375, 0.5, 0.375, 0.5, 0.625, 0.5, 0.6149, 0.5101, 0.3851, 0.5101, 0.3851, 0.7399, 0.375, 0.75, 0.375, 0.75, 0.625, 0.75, 0.625, 1.0, 0.375, 1.0, 0.125, 0.5, 0.375, 0.5, 0.375, 0.75, 0.125, 0.75, 0.625, 0.5, 0.875, 0.5, 0.875, 0.75, 0.625, 0.75, 0.375, 0.2708, 0.375, 0.4792, 0.625, 0.4792, 0.625, 0.2708, 0.375, 0.75, 0.3851, 0.7399, 0.6149, 0.7399, 0.6149, 0.5101, 0.625, 0.5, 0.625, 0.75, 0.375, 0.25, 0.3851, 0.2399, 0.6149, 0.2399, 0.6149, 0.01008, 0.625, 0.0, 0.625, 0.25, 0.1458, 0.75, 0.3542, 0.75, 0.3542, 0.5, 0.1458, 0.5, 0.375, 0.7708, 0.375, 0.9792, 0.625, 0.9792, 0.625, 0.7708, 0.6458, 0.75, 0.8542, 0.75, 0.8542, 0.5, 0.6458, 0.5, 0.0, 0.0, 0.0, 0.0, 0.625, 0.0, 0.625, 0.25, 0.375, 0.75, 0.375, 0.7467, 0.3751, 0.75, 0.625, 0.25, 0.625, 0.0, 0.625, 0.0, 0.625, 0.25, 0.625, 0.5107, 0.625, 0.5745, 0.625, 0.7381, 0.625, 0.7381, 0.7972, 0.7381, 0.7972, 0.7381, 0.7972, 0.5953, 0.7972, 0.5953, 0.875, 0.5953, 0.875, 0.5952, 0.875, 0.5107, 0.1604, 0.7146, 0.3875, 0.8908, 0.415, 0.8908, 0.125, 0.75, 0.875, 0.75, 0.625, 0.7134, 0.625, 0.5, 0.875, 0.5, 0.1604, 0.7146, 0.4009, 0.7146, 0.4717, 0.75, 0.3875, 0.8426, 0.3875, 0.8908, 0.0, 0.0, 0.0, 0.0, 0.0, 0.0, 0.0, 0.0, 0.0, 0.0, 0.0, 0.0, 0.0, 0.0, 0.0, 0.0, 0.0, 0.0, 0.0, 0.0, 0.0, 0.0, 0.0, 0.0, 0.0, 0.0, 0.0, 0.0, 0.0, 0.0, 0.0, 0.0, 0.375, 0.25, 0.375, 0.25, 0.375, 0.5, 0.375, 0.5, 0.0, 0.0, 0.0, 0.0, 0.0, 0.0, 0.0, 0.0, 0.0, 0.0, 0.0, 0.0, 0.0, 0.0, 0.375, 0.25, 0.375, 0.0, 0.0, 0.0, 0.0, 0.0, 0.375, 0.0, 0.625, 0.0, 0.0, 0.0, 0.0, 0.0, 0.0, 0.0, 0.125, 0.75, 0.415, 0.8908, 0.875, 0.75, 0.875, 0.5, 0.0, 0.0, 0.0, 0.0, 0.625, 0.75, 0.625, 0.75, 0.625, 0.75, 0.625, 0.75, 0.0, 0.0, 0.0, 0.0, 0.0, 0.0, 0.0, 0.0, 0.0, 0.0, 0.0, 0.0, 0.0, 0.0, 0.0, 0.0, 0.0, 0.0, 0.0, 0.0, 0.0, 0.0, 0.0, 0.0, 0.0, 0.0, 0.0, 0.0, 0.0, 0.0, 0.625, 0.75, 0.625, 0.75, 0.0, 0.0, 0.0, 0.0, 0.0, 0.0, 0.0, 0.0, 0.0, 0.0, 0.0, 0.0, 0.0, 0.0, 0.375, 0.5, 0.0, 0.0, 0.625, 0.75, 0.0, 0.0, 0.625, 0.75, 0.625, 0.75, 0.0, 0.0, 0.0, 0.0, 0.0, 0.0, 0.625, 0.75, 0.0, 0.0, 0.0, 0.0, 0.625, 0.5, 0.0, 0.0, 0.0, 0.0, 0.4717, 0.5, 0.4717, 0.5, 0.625, 0.5, 0.625, 0.7134, 0.625, 0.7134, 0.625, 0.5, 0.3875, 0.8908, 0.3875, 0.8426, 0.3875, 0.8426, 0.3875, 0.8908, 0.415, 0.8908, 0.3875, 0.8908, 0.3875, 0.8908, 0.415, 0.8908, 0.0, 0.0, 0.0, 0.0, 0.0, 0.0, 0.0, 0.0, 0.0, 0.0, 0.0, 0.0, 0.0, 0.0, 0.0, 0.0])
me_outer_shell.use_remesh_fix_poles = True
me_outer_shell.use_remesh_preserve_attributes = False
me_outer_shell.use_mirror_vertex_groups = False
me_outer_shell.update()

# ---- objects
ob_light = bpy.data.objects.new('Light', light_light)
ob_camera = bpy.data.objects.new('Camera', cam_camera)
ob_outer_shell = bpy.data.objects.new('Outer Shell', me_outer_shell)

# ---- transforms, parenting, visibility, modifiers, constraints
ob_light.location = (4.076, 1.005, 5.904)
ob_light.rotation_euler = (0.6503, 0.05522, 1.866)
ob_light.lock_rotations_4d = False
ob_light.empty_display_type = 'ARROWS'
ob_light.color = (0.0, 0.0, 0.0, 0.0)
ob_light.lineart.crease_threshold = 0.0
ob_camera.location = (7.359, -6.926, 4.958)
ob_camera.rotation_euler = (1.109, 0.0, 0.8149)
ob_camera.lock_rotations_4d = False
ob_camera.empty_display_type = 'ARROWS'
ob_camera.color = (0.0, 0.0, 0.0, 0.0)
ob_camera.display_type = 'WIRE'
ob_camera.lineart.crease_threshold = 0.0
ob_outer_shell.location = (0.02, 0.04, 1.0)
ob_outer_shell.scale = (1.0, 1.15, 1.0)
ob_outer_shell.lock_scale = (True, True, True)
ob_outer_shell.display_type = 'SOLID'
ob_outer_shell.lineart.crease_threshold = 0.0

# ---- collection membership
col_collection.objects.link(ob_light)
col_collection.objects.link(ob_camera)
col_collection.objects.link(ob_outer_shell)

# ---- scene / render settings (as saved in the file)
scene.camera = ob_camera
scene.frame_start = 1; scene.frame_end = 250; scene.frame_set(119)
scene.render.engine = 'BLENDER_EEVEE_NEXT'
scene.cycles.use_denoising = False
scene.cycles.samples = 128
scene.cycles.sampling_pattern = 'TABULATED_SOBOL'
scene.cycles.use_adaptive_sampling = False
scene.cycles.use_light_tree = False
scene.view_settings.view_transform = 'Filmic'
bpy.context.view_layer.update()
